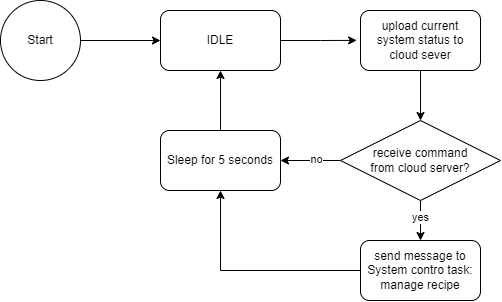

The diagram above was exported from draw.io. Its source (the exported page's mxGraphModel, read from the mxfile embedded in the PNG):
<mxGraphModel dx="735" dy="564" grid="1" gridSize="10" guides="1" tooltips="1" connect="1" arrows="1" fold="1" page="1" pageScale="1" pageWidth="1654" pageHeight="1169" math="0" shadow="0">
  <root>
    <mxCell id="0" />
    <mxCell id="1" parent="0" />
    <mxCell id="3_nvMFYYfGLYAszMcCBL-3" style="edgeStyle=orthogonalEdgeStyle;rounded=0;orthogonalLoop=1;jettySize=auto;html=1;exitX=1;exitY=0.5;exitDx=0;exitDy=0;entryX=0;entryY=0.5;entryDx=0;entryDy=0;" edge="1" parent="1" source="3_nvMFYYfGLYAszMcCBL-1" target="3_nvMFYYfGLYAszMcCBL-2">
      <mxGeometry relative="1" as="geometry" />
    </mxCell>
    <mxCell id="3_nvMFYYfGLYAszMcCBL-1" value="Start" style="ellipse;whiteSpace=wrap;html=1;aspect=fixed;" vertex="1" parent="1">
      <mxGeometry x="280" y="240" width="80" height="80" as="geometry" />
    </mxCell>
    <mxCell id="3_nvMFYYfGLYAszMcCBL-5" style="edgeStyle=orthogonalEdgeStyle;rounded=0;orthogonalLoop=1;jettySize=auto;html=1;exitX=1;exitY=0.5;exitDx=0;exitDy=0;entryX=-0.032;entryY=0.498;entryDx=0;entryDy=0;entryPerimeter=0;" edge="1" parent="1" source="3_nvMFYYfGLYAszMcCBL-2" target="3_nvMFYYfGLYAszMcCBL-4">
      <mxGeometry relative="1" as="geometry" />
    </mxCell>
    <mxCell id="3_nvMFYYfGLYAszMcCBL-2" value="IDLE" style="rounded=1;whiteSpace=wrap;html=1;" vertex="1" parent="1">
      <mxGeometry x="440" y="250" width="120" height="60" as="geometry" />
    </mxCell>
    <mxCell id="3_nvMFYYfGLYAszMcCBL-8" style="edgeStyle=orthogonalEdgeStyle;rounded=0;orthogonalLoop=1;jettySize=auto;html=1;exitX=0.5;exitY=1;exitDx=0;exitDy=0;entryX=0.5;entryY=0;entryDx=0;entryDy=0;" edge="1" parent="1" source="3_nvMFYYfGLYAszMcCBL-4" target="3_nvMFYYfGLYAszMcCBL-7">
      <mxGeometry relative="1" as="geometry" />
    </mxCell>
    <mxCell id="3_nvMFYYfGLYAszMcCBL-4" value="upload current system status to cloud sever" style="rounded=1;whiteSpace=wrap;html=1;" vertex="1" parent="1">
      <mxGeometry x="640" y="250" width="120" height="60" as="geometry" />
    </mxCell>
    <mxCell id="3_nvMFYYfGLYAszMcCBL-11" style="edgeStyle=orthogonalEdgeStyle;rounded=0;orthogonalLoop=1;jettySize=auto;html=1;exitX=0;exitY=0.5;exitDx=0;exitDy=0;entryX=1;entryY=0.5;entryDx=0;entryDy=0;" edge="1" parent="1" source="3_nvMFYYfGLYAszMcCBL-7" target="3_nvMFYYfGLYAszMcCBL-10">
      <mxGeometry relative="1" as="geometry" />
    </mxCell>
    <mxCell id="3_nvMFYYfGLYAszMcCBL-14" value="no" style="edgeLabel;html=1;align=center;verticalAlign=middle;resizable=0;points=[];" vertex="1" connectable="0" parent="3_nvMFYYfGLYAszMcCBL-11">
      <mxGeometry x="-0.1806" y="-1" relative="1" as="geometry">
        <mxPoint as="offset" />
      </mxGeometry>
    </mxCell>
    <mxCell id="3_nvMFYYfGLYAszMcCBL-15" style="edgeStyle=orthogonalEdgeStyle;rounded=0;orthogonalLoop=1;jettySize=auto;html=1;exitX=0.5;exitY=1;exitDx=0;exitDy=0;entryX=0.5;entryY=0;entryDx=0;entryDy=0;" edge="1" parent="1" source="3_nvMFYYfGLYAszMcCBL-7" target="3_nvMFYYfGLYAszMcCBL-13">
      <mxGeometry relative="1" as="geometry" />
    </mxCell>
    <mxCell id="3_nvMFYYfGLYAszMcCBL-17" value="yes" style="edgeLabel;html=1;align=center;verticalAlign=middle;resizable=0;points=[];" vertex="1" connectable="0" parent="3_nvMFYYfGLYAszMcCBL-15">
      <mxGeometry x="-0.1583" relative="1" as="geometry">
        <mxPoint as="offset" />
      </mxGeometry>
    </mxCell>
    <mxCell id="3_nvMFYYfGLYAszMcCBL-7" value="receive command&lt;br&gt;from cloud server?" style="rhombus;whiteSpace=wrap;html=1;" vertex="1" parent="1">
      <mxGeometry x="620" y="360" width="160" height="80" as="geometry" />
    </mxCell>
    <mxCell id="3_nvMFYYfGLYAszMcCBL-12" style="edgeStyle=orthogonalEdgeStyle;rounded=0;orthogonalLoop=1;jettySize=auto;html=1;exitX=0.5;exitY=0;exitDx=0;exitDy=0;" edge="1" parent="1" source="3_nvMFYYfGLYAszMcCBL-10" target="3_nvMFYYfGLYAszMcCBL-2">
      <mxGeometry relative="1" as="geometry" />
    </mxCell>
    <mxCell id="3_nvMFYYfGLYAszMcCBL-10" value="Sleep for 5 seconds" style="rounded=1;whiteSpace=wrap;html=1;" vertex="1" parent="1">
      <mxGeometry x="440" y="370" width="120" height="60" as="geometry" />
    </mxCell>
    <mxCell id="3_nvMFYYfGLYAszMcCBL-16" style="edgeStyle=orthogonalEdgeStyle;rounded=0;orthogonalLoop=1;jettySize=auto;html=1;exitX=0;exitY=0.5;exitDx=0;exitDy=0;entryX=0.5;entryY=1;entryDx=0;entryDy=0;" edge="1" parent="1" source="3_nvMFYYfGLYAszMcCBL-13" target="3_nvMFYYfGLYAszMcCBL-10">
      <mxGeometry relative="1" as="geometry" />
    </mxCell>
    <mxCell id="3_nvMFYYfGLYAszMcCBL-13" value="send message to System contro task:&lt;br&gt;manage recipe" style="rounded=1;whiteSpace=wrap;html=1;" vertex="1" parent="1">
      <mxGeometry x="640" y="480" width="120" height="60" as="geometry" />
    </mxCell>
  </root>
</mxGraphModel>